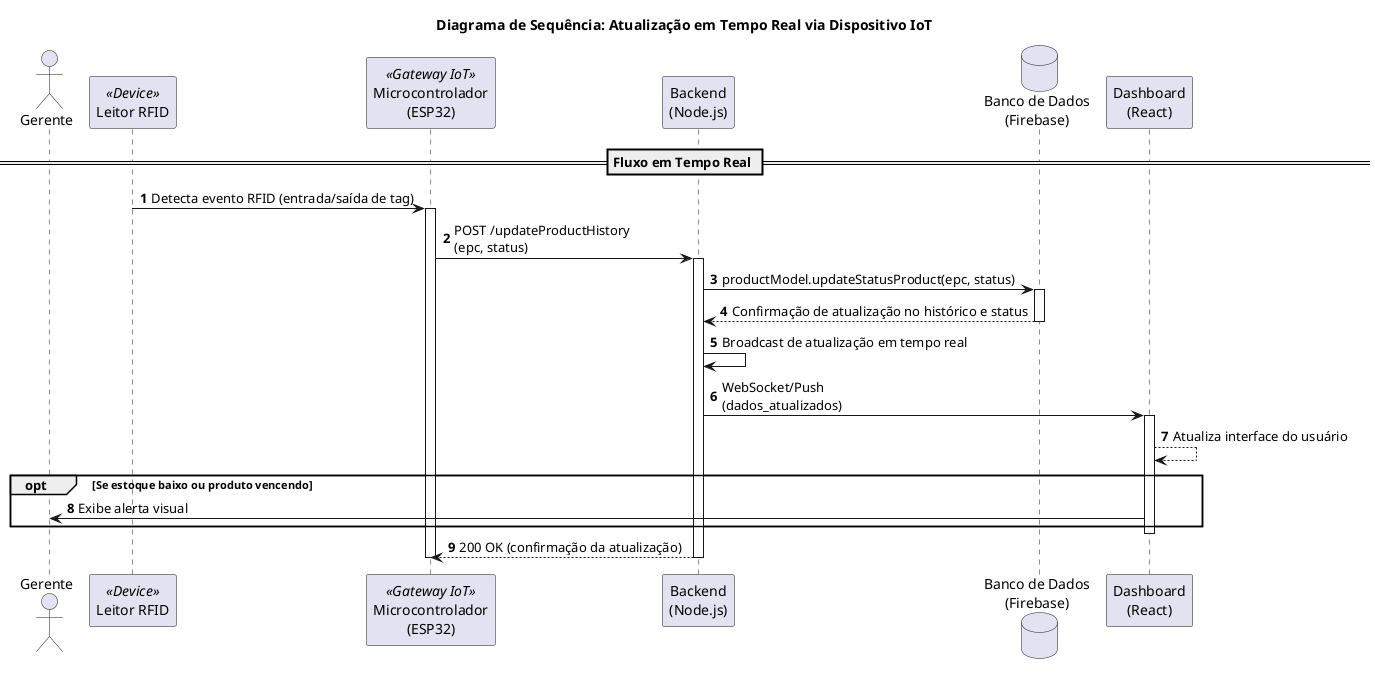

The diagram above was rendered by PlantUML. Its source (embedded in the PNG):
@startuml
title Diagrama de Sequência: Atualização em Tempo Real via Dispositivo IoT

autonumber

actor "Gerente" as Gerente
participant "Leitor RFID" as RFID <<Device>>
participant "Microcontrolador\n(ESP32)" as ESP32 <<Gateway IoT>>
participant "Backend\n(Node.js)" as Backend
database "Banco de Dados\n(Firebase)" as BD
participant "Dashboard\n(React)" as Dashboard

== Fluxo em Tempo Real ==

RFID -> ESP32: Detecta evento RFID (entrada/saída de tag)
activate ESP32

ESP32 -> Backend: POST /updateProductHistory\n(epc, status)
activate Backend

Backend -> BD: productModel.updateStatusProduct(epc, status)
activate BD
BD --> Backend: Confirmação de atualização no histórico e status
deactivate BD

Backend -> Backend: Broadcast de atualização em tempo real
Backend -> Dashboard: WebSocket/Push\n(dados_atualizados)
activate Dashboard
Dashboard --> Dashboard: Atualiza interface do usuário

opt Se estoque baixo ou produto vencendo
    Dashboard -> Gerente: Exibe alerta visual
end

deactivate Dashboard
Backend --> ESP32: 200 OK (confirmação da atualização)
deactivate Backend
deactivate ESP32

@enduml